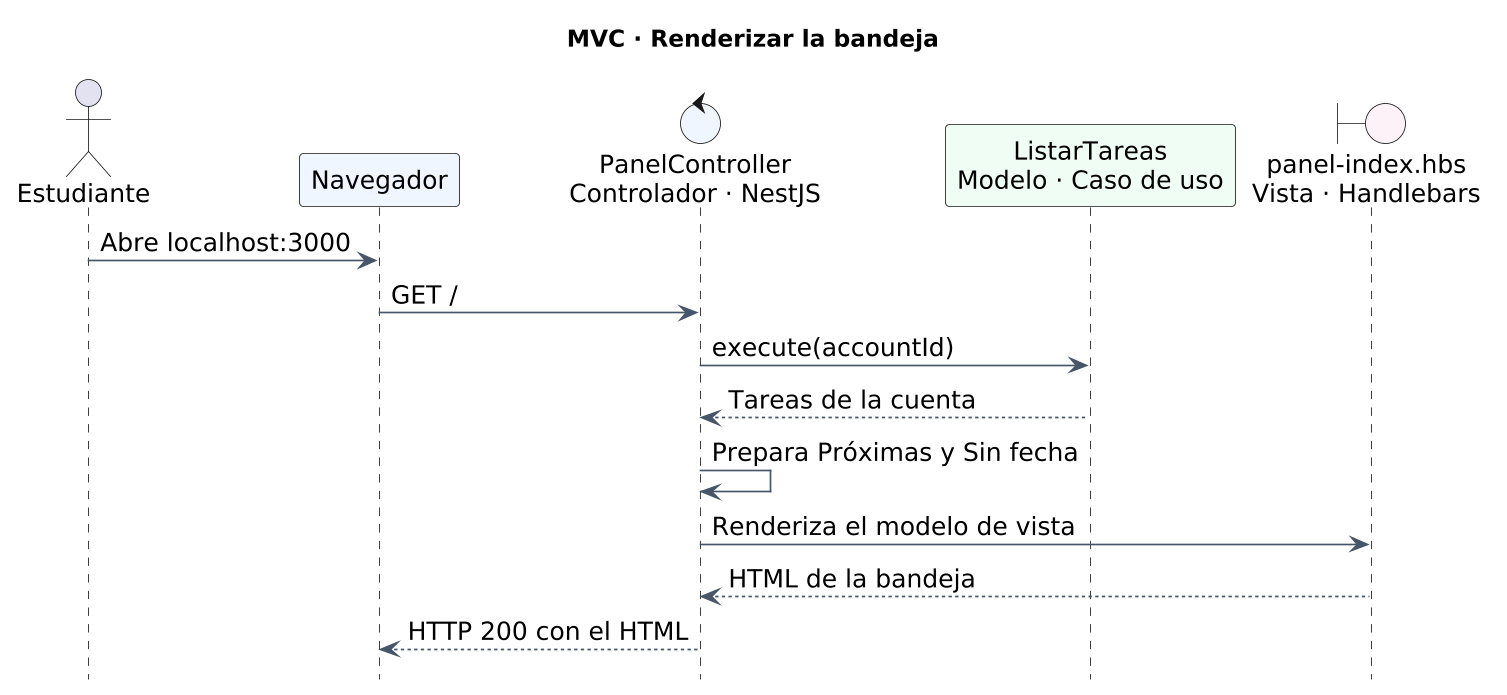

The diagram above was rendered by PlantUML. Its source (embedded in the PNG):
@startuml
skinparam dpi 160
skinparam defaultFontName DejaVu Sans
skinparam defaultFontSize 15
skinparam shadowing false
skinparam ArrowColor #475569
hide footbox
title MVC · Renderizar la bandeja

actor "Estudiante" as user
participant "Navegador" as browser #EFF6FF
control "PanelController\nControlador · NestJS" as controller #EFF6FF
participant "ListarTareas\nModelo · Caso de uso" as model #F0FDF4
boundary "panel-index.hbs\nVista · Handlebars" as view #FDF2F8

user -> browser : Abre localhost:3000
browser -> controller : GET /
controller -> model : execute(accountId)
model --> controller : Tareas de la cuenta
controller -> controller : Prepara Próximas y Sin fecha
controller -> view : Renderiza el modelo de vista
view --> controller : HTML de la bandeja
controller --> browser : HTTP 200 con el HTML
@enduml